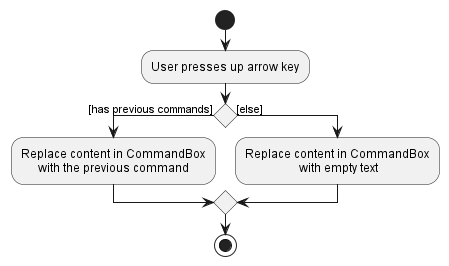

The diagram above was rendered by PlantUML. Its source (embedded in the PNG):
@startuml
!include style.puml

start
:User presses up arrow key;

'Since the beta syntax does not support placing the condition outside the
'diamond we place it as the true branch instead.

if () then ([has previous commands])
        :Replace content in CommandBox\nwith the previous command;
else ([else])
    :Replace content in CommandBox\n with empty text;

endif
stop
@enduml